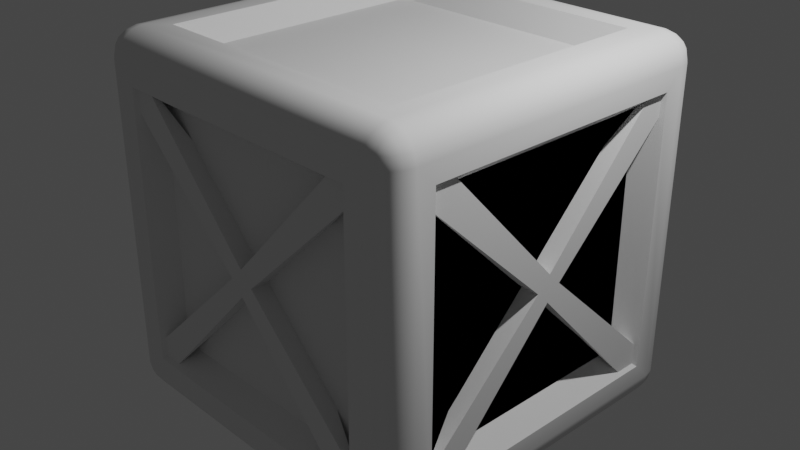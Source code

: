# Source: Ahsap_Sand_k.blend  (saved by Blender 3.5.10; exported with 4.5.12 LTS)
import bpy
from mathutils import Matrix  # noqa: F401  (used for matrix-valued properties, if any)

bpy.ops.wm.read_factory_settings(use_empty=True)
scene = bpy.context.scene
scene.name = 'Scene'

# ---- collections
col_collection = bpy.data.collections.new('Collection'); scene.collection.children.link(col_collection)

# ---- node groups
ng_auto_smooth = bpy.data.node_groups.new('Auto Smooth', 'GeometryNodeTree')
_s = ng_auto_smooth.interface.new_socket(name='Geometry', in_out='OUTPUT', socket_type='NodeSocketGeometry')
_s = ng_auto_smooth.interface.new_socket(name='Geometry', in_out='INPUT', socket_type='NodeSocketGeometry')
_s = ng_auto_smooth.interface.new_socket(name='Angle', in_out='INPUT', socket_type='NodeSocketFloat')
_s.subtype = 'ANGLE'
_s.min_value = 0.0
_s.max_value = 3.142
ng_auto_smooth.is_modifier = True
_N = ng_auto_smooth.nodes; _L = ng_auto_smooth.links
n0 = _N.new('NodeGroupOutput'); n0.name = 'Group Output'; n0.location = (480, -100)
n1 = _N.new('NodeGroupInput'); n1.name = 'Group Input'; n1.location = (-420, -300)
n2 = _N.new('NodeGroupInput'); n2.name = 'Group Input.001'; n2.location = (-60, -100)
n3 = _N.new('GeometryNodeSetShadeSmooth'); n3.name = 'Set Shade Smooth'; n3.location = (120, -100)
n3.domain = 'EDGE'
n4 = _N.new('GeometryNodeSetShadeSmooth'); n4.name = 'Set Shade Smooth.001'; n4.location = (300, -100)
n5 = _N.new('GeometryNodeInputMeshEdgeAngle'); n5.name = 'Edge Angle'; n5.location = (-420, -220)
n6 = _N.new('GeometryNodeInputEdgeSmooth'); n6.name = 'Is Edge Smooth'; n6.location = (-60, -160)
n7 = _N.new('GeometryNodeInputShadeSmooth'); n7.name = 'Is Face Smooth'; n7.location = (-240, -340)
n8 = _N.new('FunctionNodeBooleanMath'); n8.name = 'Boolean Math'; n8.location = (-60, -220)
n9 = _N.new('FunctionNodeCompare'); n9.name = 'Compare'; n9.location = (-240, -180)
n9.operation = 'LESS_EQUAL'
_L.new(n5.outputs[0], n9.inputs[0])
_L.new(n4.outputs[0], n0.inputs[0])
_L.new(n1.outputs[1], n9.inputs[1])
_L.new(n9.outputs[0], n8.inputs[0])
_L.new(n7.outputs[0], n8.inputs[1])
_L.new(n2.outputs[0], n3.inputs[0])
_L.new(n6.outputs[0], n3.inputs[1])
_L.new(n3.outputs[0], n4.inputs[0])
_L.new(n8.outputs[0], n3.inputs[2])
n0.is_active_output = True

# ---- world
world_world = bpy.data.worlds.new('World'); scene.world = world_world
world_world.use_nodes = True; world_world.node_tree.nodes.clear()
_N = world_world.node_tree.nodes; _L = world_world.node_tree.links
n0 = _N.new('ShaderNodeOutputWorld'); n0.name = 'World Output'; n0.location = (300, 300)
n1 = _N.new('ShaderNodeBackground'); n1.name = 'Background'; n1.location = (10, 300)
n1.inputs[0].default_value = (0.05088, 0.05088, 0.05088, 1.0)
_L.new(n1.outputs[0], n0.inputs[0])
n0.is_active_output = True
world_world.color = (0.05088, 0.05088, 0.05088)
world_world.use_sun_shadow = False
world_world.sun_shadow_jitter_overblur = 0.0

# ---- cameras
cam_camera = bpy.data.cameras.new('Camera')
cam_camera.clip_end = 100.0
cam_camera.ortho_scale = 7.314

# ---- lights
light_light = bpy.data.lights.new('Light', 'POINT')
light_light.transmission_factor = 0.0
light_light.energy = 1000.0
light_light.shadow_soft_size = 0.1
light_light.shadow_maximum_resolution = 0.006
light_light.use_absolute_resolution = True

# ---- meshes
me_cube_001 = bpy.data.meshes.new('Cube.001')
me_cube_001.from_pydata([(-0.8686, -0.8517, -1.0), (-0.8686, -1.0, -0.8517), (-1.017, -0.8517, -0.8517), (-0.8686, -0.9084, -0.9887), (-0.8686, -0.9566, -0.9566), (-0.9254, -0.8517, -0.9887), (-0.9268, -0.9098, -0.9751), (-0.9239, -0.949, -0.949), (-0.9543, -0.9373, -0.9373), (-0.9254, -0.9887, -0.8517), (-0.9735, -0.9566, -0.8517), (-0.8686, -0.9887, -0.9084), (-0.9268, -0.9751, -0.9098), (-0.966, -0.949, -0.9069), (-1.006, -0.8517, -0.9084), (-0.9735, -0.8517, -0.9566), (-1.006, -0.9084, -0.8517), (-0.992, -0.9098, -0.9098), (-0.966, -0.9069, -0.949), (-0.8686, -1.0, 0.8517), (-0.8686, -0.8517, 1.0), (-1.017, -0.8517, 0.8517), (-0.8686, -0.9887, 0.9084), (-0.8686, -0.9566, 0.9566), (-0.9254, -0.9887, 0.8517), (-0.9268, -0.9751, 0.9098), (-0.9239, -0.949, 0.949), (-0.9543, -0.9373, 0.9373), (-0.9254, -0.8517, 0.9887), (-0.9735, -0.8517, 0.9566), (-0.8686, -0.9084, 0.9887), (-0.9268, -0.9098, 0.9751), (-0.966, -0.9069, 0.949), (-1.006, -0.9084, 0.8517), (-0.9735, -0.9566, 0.8517), (-1.006, -0.8517, 0.9084), (-0.992, -0.9098, 0.9098), (-0.966, -0.949, 0.9069), (-0.8686, 0.8517, -1.0), (-1.017, 0.8517, -0.8517), (-0.8686, 1.0, -0.8517), (-0.9254, 0.8517, -0.9887), (-0.9735, 0.8517, -0.9566), (-0.8686, 0.9084, -0.9887), (-0.9268, 0.9098, -0.9751), (-0.966, 0.9069, -0.949), (-0.9543, 0.9373, -0.9373), (-1.006, 0.9084, -0.8517), (-0.9735, 0.9566, -0.8517), (-1.006, 0.8517, -0.9084), (-0.992, 0.9098, -0.9098), (-0.966, 0.949, -0.9069), (-0.8686, 0.9887, -0.9084), (-0.8686, 0.9566, -0.9566), (-0.9254, 0.9887, -0.8517), (-0.9268, 0.9751, -0.9098), (-0.9239, 0.949, -0.949), (-0.8686, 0.8517, 1.0), (-0.8686, 1.0, 0.8517), (-1.017, 0.8517, 0.8517), (-0.8686, 0.9084, 0.9887), (-0.8686, 0.9566, 0.9566), (-0.9254, 0.8517, 0.9887), (-0.9268, 0.9098, 0.9751), (-0.9239, 0.949, 0.949), (-0.9543, 0.9373, 0.9373), (-0.9254, 0.9887, 0.8517), (-0.9735, 0.9566, 0.8517), (-0.8686, 0.9887, 0.9084), (-0.9268, 0.9751, 0.9098), (-0.966, 0.949, 0.9069), (-1.006, 0.8517, 0.9084), (-0.9735, 0.8517, 0.9566), (-1.006, 0.9084, 0.8517), (-0.992, 0.9098, 0.9098), (-0.966, 0.9069, 0.949), (0.8347, -0.8517, -1.0), (0.983, -0.8517, -0.8517), (0.8347, -1.0, -0.8517), (0.8915, -0.8517, -0.9887), (0.9396, -0.8517, -0.9566), (0.8347, -0.9084, -0.9887), (0.8929, -0.9098, -0.9751), (0.932, -0.9069, -0.949), (0.9203, -0.9373, -0.9373), (0.9717, -0.9084, -0.8517), (0.9396, -0.9566, -0.8517), (0.9717, -0.8517, -0.9084), (0.9581, -0.9098, -0.9098), (0.932, -0.949, -0.9069), (0.8347, -0.9887, -0.9084), (0.8347, -0.9566, -0.9566), (0.8915, -0.9887, -0.8517), (0.8929, -0.9751, -0.9098), (0.8899, -0.949, -0.949), (0.8347, -0.8517, 1.0), (0.8347, -1.0, 0.8517), (0.983, -0.8517, 0.8517), (0.8347, -0.9084, 0.9887), (0.8347, -0.9566, 0.9566), (0.8915, -0.8517, 0.9887), (0.8929, -0.9098, 0.9751), (0.8899, -0.949, 0.949), (0.9203, -0.9373, 0.9373), (0.8915, -0.9887, 0.8517), (0.9396, -0.9566, 0.8517), (0.8347, -0.9887, 0.9084), (0.8929, -0.9751, 0.9098), (0.932, -0.949, 0.9069), (0.9717, -0.8517, 0.9084), (0.9396, -0.8517, 0.9566), (0.9717, -0.9084, 0.8517), (0.9581, -0.9098, 0.9098), (0.932, -0.9069, 0.949), (0.8347, 0.8517, -1.0), (0.8347, 1.0, -0.8517), (0.983, 0.8517, -0.8517), (0.8347, 0.9084, -0.9887), (0.8347, 0.9566, -0.9566), (0.8915, 0.8517, -0.9887), (0.8929, 0.9098, -0.9751), (0.8899, 0.949, -0.949), (0.9203, 0.9373, -0.9373), (0.8915, 0.9887, -0.8517), (0.9396, 0.9566, -0.8517), (0.8347, 0.9887, -0.9084), (0.8929, 0.9751, -0.9098), (0.932, 0.949, -0.9069), (0.9717, 0.8517, -0.9084), (0.9396, 0.8517, -0.9566), (0.9717, 0.9084, -0.8517), (0.9581, 0.9098, -0.9098), (0.932, 0.9069, -0.949), (0.8347, 0.8517, 1.0), (0.983, 0.8517, 0.8517), (0.8347, 1.0, 0.8517), (0.8915, 0.8517, 0.9887), (0.9396, 0.8517, 0.9566), (0.8347, 0.9084, 0.9887), (0.8929, 0.9098, 0.9751), (0.932, 0.9069, 0.949), (0.9203, 0.9373, 0.9373), (0.9717, 0.9084, 0.8517), (0.9396, 0.9566, 0.8517), (0.9717, 0.8517, 0.9084), (0.9581, 0.9098, 0.9098), (0.932, 0.949, 0.9069), (0.8347, 0.9887, 0.9084), (0.8347, 0.9566, 0.9566), (0.8915, 0.9887, 0.8517), (0.8929, 0.9751, 0.9098), (0.8899, 0.949, 0.949), (0.7339, -1.0, -0.7508), (0.7339, -1.0, 0.7508), (-0.7678, -1.0, 0.7508), (-0.7678, -1.0, -0.7508), (0.983, 0.7508, -0.7508), (0.983, 0.7508, 0.7508), (0.983, -0.7508, 0.7508), (0.983, -0.7508, -0.7508), (0.7339, 0.7508, 1.0), (-0.7678, 0.7508, 1.0), (-0.7678, -0.7508, 1.0), (0.7339, -0.7508, 1.0), (-1.017, -0.7508, -0.7508), (-1.017, -0.7508, 0.7508), (-1.017, 0.7508, 0.7508), (-1.017, 0.7508, -0.7508), (-0.7678, 1.0, -0.7508), (-0.7678, 1.0, 0.7508), (0.7339, 1.0, 0.7508), (0.7339, 1.0, -0.7508), (-0.7678, 0.7508, -1.0), (0.7339, 0.7508, -1.0), (0.7339, -0.7508, -1.0), (-0.7678, -0.7508, -1.0), (0.6454, -0.8822, 0.6624), (0.6454, -0.8822, -0.6624), (-0.6793, -0.8822, -0.6624), (-0.6793, -0.8822, 0.6624), (0.8652, 0.6624, 0.6624), (0.8652, 0.6624, -0.6624), (0.8652, -0.6624, -0.6624), (0.8652, -0.6624, 0.6624), (-0.6793, 0.6624, 0.8822), (0.6454, 0.6624, 0.8822), (0.6454, -0.6624, 0.8822), (-0.6793, -0.6624, 0.8822), (-0.8991, -0.6624, 0.6624), (-0.8991, -0.6624, -0.6624), (-0.8991, 0.6624, -0.6624), (-0.8991, 0.6624, 0.6624), (-0.6793, 0.8822, 0.6624), (-0.6793, 0.8822, -0.6624), (0.6454, 0.8822, -0.6624), (0.6454, 0.8822, 0.6624), (0.6454, 0.6624, -0.8822), (-0.6793, 0.6624, -0.8822), (-0.6793, -0.6624, -0.8822), (0.6454, -0.6624, -0.8822), (0.8652, 0.6624, 0.6624), (0.8652, 0.6624, -0.6624), (0.8652, -0.6624, -0.6624), (0.8652, -0.6624, 0.6624), (0.483, 0.5, 8.024e-09), (-0.517, 0.5, 8.024e-09), (0.483, -0.5, 8.024e-09), (-0.517, -0.5, 8.024e-09)], [], [(153, 154, 179, 176), (164, 165, 188, 189), (159, 156, 181, 182), (160, 161, 184, 185), (155, 152, 177, 178), (0, 3, 6, 5), (3, 4, 7, 6), (5, 6, 18, 15), (6, 7, 8, 18), (1, 9, 12, 11), (9, 10, 13, 12), (11, 12, 7, 4), (12, 13, 8, 7), (2, 14, 17, 16), (14, 15, 18, 17), (16, 17, 13, 10), (17, 18, 8, 13), (19, 22, 25, 24), (22, 23, 26, 25), (24, 25, 37, 34), (25, 26, 27, 37), (20, 28, 31, 30), (28, 29, 32, 31), (30, 31, 26, 23), (31, 32, 27, 26), (21, 33, 36, 35), (33, 34, 37, 36), (35, 36, 32, 29), (36, 37, 27, 32), (38, 41, 44, 43), (41, 42, 45, 44), (43, 44, 56, 53), (44, 45, 46, 56), (39, 47, 50, 49), (47, 48, 51, 50), (49, 50, 45, 42), (50, 51, 46, 45), (40, 52, 55, 54), (52, 53, 56, 55), (54, 55, 51, 48), (55, 56, 46, 51), (57, 60, 63, 62), (60, 61, 64, 63), (62, 63, 75, 72), (63, 64, 65, 75), (58, 66, 69, 68), (66, 67, 70, 69), (68, 69, 64, 61), (69, 70, 65, 64), (59, 71, 74, 73), (71, 72, 75, 74), (73, 74, 70, 67), (74, 75, 65, 70), (76, 79, 82, 81), (79, 80, 83, 82), (81, 82, 94, 91), (82, 83, 84, 94), (77, 85, 88, 87), (85, 86, 89, 88), (87, 88, 83, 80), (88, 89, 84, 83), (78, 90, 93, 92), (90, 91, 94, 93), (92, 93, 89, 86), (93, 94, 84, 89), (95, 98, 101, 100), (98, 99, 102, 101), (100, 101, 113, 110), (101, 102, 103, 113), (96, 104, 107, 106), (104, 105, 108, 107), (106, 107, 102, 99), (107, 108, 103, 102), (97, 109, 112, 111), (109, 110, 113, 112), (111, 112, 108, 105), (112, 113, 103, 108), (114, 117, 120, 119), (117, 118, 121, 120), (119, 120, 132, 129), (120, 121, 122, 132), (115, 123, 126, 125), (123, 124, 127, 126), (125, 126, 121, 118), (126, 127, 122, 121), (116, 128, 131, 130), (128, 129, 132, 131), (130, 131, 127, 124), (131, 132, 122, 127), (133, 136, 139, 138), (136, 137, 140, 139), (138, 139, 151, 148), (139, 140, 141, 151), (134, 142, 145, 144), (142, 143, 146, 145), (144, 145, 140, 137), (145, 146, 141, 140), (135, 147, 150, 149), (147, 148, 151, 150), (149, 150, 146, 143), (150, 151, 141, 146), (38, 0, 5, 41), (41, 5, 15, 42), (42, 15, 14, 49), (49, 14, 2, 39), (1, 19, 24, 9), (9, 24, 34, 10), (10, 34, 33, 16), (16, 33, 21, 2), (20, 57, 62, 28), (28, 62, 72, 29), (29, 72, 71, 35), (35, 71, 59, 21), (58, 40, 54, 66), (66, 54, 48, 67), (67, 48, 47, 73), (73, 47, 39, 59), (114, 38, 43, 117), (117, 43, 53, 118), (118, 53, 52, 125), (125, 52, 40, 115), (57, 133, 138, 60), (60, 138, 148, 61), (61, 148, 147, 68), (68, 147, 135, 58), (134, 116, 130, 142), (142, 130, 124, 143), (143, 124, 123, 149), (149, 123, 115, 135), (76, 114, 119, 79), (79, 119, 129, 80), (80, 129, 128, 87), (87, 128, 116, 77), (133, 95, 100, 136), (136, 100, 110, 137), (137, 110, 109, 144), (144, 109, 97, 134), (96, 78, 92, 104), (104, 92, 86, 105), (105, 86, 85, 111), (111, 85, 77, 97), (0, 76, 81, 3), (3, 81, 91, 4), (4, 91, 90, 11), (11, 90, 78, 1), (95, 20, 30, 98), (98, 30, 23, 99), (99, 23, 22, 106), (106, 22, 19, 96), (156, 157, 180, 181), (78, 96, 153, 152), (96, 19, 154, 153), (19, 1, 155, 154), (1, 78, 152, 155), (116, 134, 157, 156), (134, 97, 158, 157), (97, 77, 159, 158), (77, 116, 156, 159), (133, 57, 161, 160), (57, 20, 162, 161), (20, 95, 163, 162), (95, 133, 160, 163), (2, 21, 165, 164), (21, 59, 166, 165), (59, 39, 167, 166), (39, 2, 164, 167), (40, 58, 169, 168), (58, 135, 170, 169), (135, 115, 171, 170), (115, 40, 168, 171), (38, 114, 173, 172), (114, 76, 174, 173), (76, 0, 175, 174), (0, 38, 172, 175), (177, 176, 179, 178), (181, 180, 183, 182), (185, 184, 187, 186), (189, 188, 191, 190), (193, 192, 195, 194), (197, 196, 199, 198), (163, 160, 185, 186), (168, 169, 192, 193), (157, 158, 183, 180), (167, 164, 189, 190), (172, 173, 196, 197), (154, 155, 178, 179), (161, 162, 187, 184), (171, 168, 193, 194), (158, 159, 182, 183), (165, 166, 191, 188), (175, 172, 197, 198), (162, 163, 186, 187), (169, 170, 195, 192), (166, 167, 190, 191), (173, 174, 199, 196), (170, 171, 194, 195), (174, 175, 198, 199), (152, 153, 176, 177), (201, 200, 203, 202), (207, 206, 204, 205)])
me_cube_001.polygons.foreach_set('use_smooth', [1, 1, 1, 1, 1, 1, 1, 1, 1, 1, 1, 1, 1, 1, 1, 1, 1, 1, 1, 1, 1, 1, 1, 1, 1, 1, 1, 1, 1, 1, 1, 1, 1, 1, 1, 1, 1, 1, 1, 1, 1, 1, 1, 1, 1, 1, 1, 1, 1, 1, 1, 1, 1, 1, 1, 1, 1, 1, 1, 1, 1, 1, 1, 1, 1, 1, 1, 1, 1, 1, 1, 1, 1, 1, 1, 1, 1, 1, 1, 1, 1, 1, 1, 1, 1, 1, 1, 1, 1, 1, 1, 1, 1, 1, 1, 1, 1, 1, 1, 1, 1, 1, 1, 1, 1, 1, 1, 1, 1, 1, 1, 1, 1, 1, 1, 1, 1, 1, 1, 1, 1, 1, 1, 1, 1, 1, 1, 1, 1, 1, 1, 1, 1, 1, 1, 1, 1, 1, 1, 1, 1, 1, 1, 1, 1, 1, 1, 1, 1, 1, 1, 1, 1, 1, 1, 1, 1, 1, 1, 1, 1, 1, 1, 1, 1, 1, 1, 1, 1, 1, 1, 1, 1, 1, 1, 1, 1, 1, 1, 1, 1, 1, 1, 1, 1, 1, 1, 1, 1, 1, 1, 1, 1, 1, 1, 1, 1, 1, 1, 0])
_uv = me_cube_001.uv_layers.new(name='UVMap')
_uv.uv.foreach_set('vector', [0.5939, 0.7811, 0.5939, 0.9689, 0.5939, 0.9689, 0.5939, 0.7811, 0.4061, 0.03115, 0.5939, 0.03115, 0.5939, 0.03115, 0.4061, 0.03115, 0.4061, 0.7189, 0.4061, 0.5311, 0.4061, 0.5311, 0.4061, 0.7189, 0.6561, 0.5311, 0.8439, 0.5311, 0.8439, 0.5311, 0.6561, 0.5311, 0.4061, 0.9689, 0.4061, 0.7811, 0.4061, 0.7811, 0.4061, 0.9689, 0.1435, 0.7315, 0.1435, 0.7386, 0.1363, 0.7387, 0.1364, 0.7315, 0.1435, 0.7386, 0.1435, 0.75, 0.1366, 0.75, 0.1363, 0.7387, 0.1364, 0.7315, 0.1363, 0.7387, 0.125, 0.7384, 0.125, 0.7315, 0.1363, 0.7387, 0.1366, 0.75, 0.1328, 0.75, 0.125, 0.7384, 0.3935, 0.9815, 0.3935, 0.9886, 0.3863, 0.9887, 0.3864, 0.9815, 0.3935, 0.9886, 0.3935, 1.0, 0.3866, 1.0, 0.3863, 0.9887, 0.3864, 0.9815, 0.3863, 0.9887, 0.375, 0.9884, 0.375, 0.9815, 0.3863, 0.9887, 0.3866, 1.0, 0.3828, 1.0, 0.375, 0.9884, 0.3935, 0.01854, 0.3864, 0.01854, 0.3863, 0.01127, 0.3935, 0.01145, 0.3864, 0.01854, 0.375, 0.01854, 0.375, 0.01164, 0.3863, 0.01127, 0.3935, 0.01145, 0.3863, 0.01127, 0.3866, 0.0, 0.3935, 0.0, 0.3863, 0.01127, 0.375, 0.01164, 0.375, 0.007837, 0.3866, 0.0, 0.6065, 0.9815, 0.6136, 0.9815, 0.6137, 0.9887, 0.6065, 0.9886, 0.6136, 0.9815, 0.625, 0.9815, 0.625, 0.9884, 0.6137, 0.9887, 0.6065, 0.9886, 0.6137, 0.9887, 0.6134, 1.0, 0.6065, 1.0, 0.6137, 0.9887, 0.625, 0.9884, 0.625, 0.9922, 0.6134, 1.0, 0.8565, 0.7315, 0.8636, 0.7315, 0.8637, 0.7387, 0.8565, 0.7386, 0.8636, 0.7315, 0.875, 0.7315, 0.875, 0.7384, 0.8637, 0.7387, 0.8565, 0.7386, 0.8637, 0.7387, 0.8634, 0.75, 0.8565, 0.75, 0.8637, 0.7387, 0.875, 0.7384, 0.875, 0.7422, 0.8634, 0.75, 0.6065, 0.01854, 0.6065, 0.01145, 0.6137, 0.01127, 0.6136, 0.01854, 0.6065, 0.01145, 0.6065, 0.0, 0.6134, 0.0, 0.6137, 0.01127, 0.6136, 0.01854, 0.6137, 0.01127, 0.625, 0.01164, 0.625, 0.01854, 0.6137, 0.01127, 0.6134, 0.0, 0.6172, 0.0, 0.625, 0.01164, 0.1435, 0.5185, 0.1364, 0.5185, 0.1363, 0.5113, 0.1435, 0.5114, 0.1364, 0.5185, 0.125, 0.5185, 0.125, 0.5116, 0.1363, 0.5113, 0.1435, 0.5114, 0.1363, 0.5113, 0.1366, 0.5, 0.1435, 0.5, 0.1363, 0.5113, 0.125, 0.5116, 0.125, 0.5078, 0.1366, 0.5, 0.3935, 0.2315, 0.3935, 0.2386, 0.3863, 0.2387, 0.3864, 0.2315, 0.3935, 0.2386, 0.3935, 0.25, 0.3866, 0.25, 0.3863, 0.2387, 0.3864, 0.2315, 0.3863, 0.2387, 0.375, 0.2384, 0.375, 0.2315, 0.3863, 0.2387, 0.3866, 0.25, 0.3828, 0.25, 0.375, 0.2384, 0.3935, 0.2685, 0.3864, 0.2685, 0.3863, 0.2613, 0.3935, 0.2614, 0.3864, 0.2685, 0.375, 0.2685, 0.375, 0.2616, 0.3863, 0.2613, 0.3935, 0.2614, 0.3863, 0.2613, 0.3866, 0.25, 0.3935, 0.25, 0.3863, 0.2613, 0.375, 0.2616, 0.375, 0.2578, 0.3866, 0.25, 0.8565, 0.5185, 0.8565, 0.5114, 0.8637, 0.5113, 0.8636, 0.5185, 0.8565, 0.5114, 0.8565, 0.5, 0.8634, 0.5, 0.8637, 0.5113, 0.8636, 0.5185, 0.8637, 0.5113, 0.875, 0.5116, 0.875, 0.5185, 0.8637, 0.5113, 0.8634, 0.5, 0.8672, 0.5, 0.875, 0.5116, 0.6065, 0.2685, 0.6065, 0.2614, 0.6137, 0.2613, 0.6136, 0.2685, 0.6065, 0.2614, 0.6065, 0.25, 0.6134, 0.25, 0.6137, 0.2613, 0.6136, 0.2685, 0.6137, 0.2613, 0.625, 0.2616, 0.625, 0.2685, 0.6137, 0.2613, 0.6134, 0.25, 0.6172, 0.25, 0.625, 0.2616, 0.6065, 0.2315, 0.6136, 0.2315, 0.6137, 0.2387, 0.6065, 0.2386, 0.6136, 0.2315, 0.625, 0.2315, 0.625, 0.2384, 0.6137, 0.2387, 0.6065, 0.2386, 0.6137, 0.2387, 0.6134, 0.25, 0.6065, 0.25, 0.6137, 0.2387, 0.625, 0.2384, 0.625, 0.2422, 0.6134, 0.25, 0.3565, 0.7315, 0.3636, 0.7315, 0.3637, 0.7387, 0.3565, 0.7386, 0.3636, 0.7315, 0.375, 0.7315, 0.375, 0.7384, 0.3637, 0.7387, 0.3565, 0.7386, 0.3637, 0.7387, 0.3634, 0.75, 0.3565, 0.75, 0.3637, 0.7387, 0.375, 0.7384, 0.3776, 0.75, 0.3634, 0.75, 0.3935, 0.7315, 0.3935, 0.7386, 0.3863, 0.7387, 0.3864, 0.7315, 0.3935, 0.7386, 0.3935, 0.75, 0.3866, 0.75, 0.3863, 0.7387, 0.3864, 0.7315, 0.3863, 0.7387, 0.375, 0.7384, 0.375, 0.7315, 0.3863, 0.7387, 0.3866, 0.75, 0.3776, 0.75, 0.375, 0.7384, 0.3935, 0.7685, 0.3864, 0.7685, 0.3863, 0.7613, 0.3935, 0.7614, 0.3864, 0.7685, 0.375, 0.7685, 0.375, 0.7616, 0.3863, 0.7613, 0.3935, 0.7614, 0.3863, 0.7613, 0.3866, 0.75, 0.3935, 0.75, 0.3863, 0.7613, 0.375, 0.7616, 0.3776, 0.75, 0.3866, 0.75, 0.6435, 0.7315, 0.6435, 0.7386, 0.6363, 0.7387, 0.6364, 0.7315, 0.6435, 0.7386, 0.6435, 0.75, 0.6366, 0.75, 0.6363, 0.7387, 0.6364, 0.7315, 0.6363, 0.7387, 0.625, 0.7384, 0.625, 0.7315, 0.6363, 0.7387, 0.6366, 0.75, 0.625, 0.7474, 0.625, 0.7384, 0.6065, 0.7685, 0.6065, 0.7614, 0.6137, 0.7613, 0.6136, 0.7685, 0.6065, 0.7614, 0.6065, 0.75, 0.6134, 0.75, 0.6137, 0.7613, 0.6136, 0.7685, 0.6137, 0.7613, 0.625, 0.7616, 0.625, 0.7685, 0.6137, 0.7613, 0.6134, 0.75, 0.625, 0.7474, 0.625, 0.7616, 0.6065, 0.7315, 0.6136, 0.7315, 0.6137, 0.7387, 0.6065, 0.7386, 0.6136, 0.7315, 0.625, 0.7315, 0.625, 0.7384, 0.6137, 0.7387, 0.6065, 0.7386, 0.6137, 0.7387, 0.6134, 0.75, 0.6065, 0.75, 0.6137, 0.7387, 0.625, 0.7384, 0.625, 0.7474, 0.6134, 0.75, 0.3565, 0.5185, 0.3565, 0.5114, 0.3637, 0.5113, 0.3636, 0.5185, 0.3565, 0.5114, 0.3565, 0.5, 0.3634, 0.5, 0.3637, 0.5113, 0.3636, 0.5185, 0.3637, 0.5113, 0.375, 0.5116, 0.375, 0.5185, 0.3637, 0.5113, 0.3634, 0.5, 0.375, 0.5026, 0.375, 0.5116, 0.3935, 0.4815, 0.3935, 0.4886, 0.3863, 0.4887, 0.3864, 0.4815, 0.3935, 0.4886, 0.3935, 0.5, 0.3866, 0.5, 0.3863, 0.4887, 0.3864, 0.4815, 0.3863, 0.4887, 0.375, 0.4884, 0.375, 0.4815, 0.3863, 0.4887, 0.3866, 0.5, 0.375, 0.5026, 0.375, 0.4884, 0.3935, 0.5185, 0.3864, 0.5185, 0.3863, 0.5113, 0.3935, 0.5114, 0.3864, 0.5185, 0.375, 0.5185, 0.375, 0.5116, 0.3863, 0.5113, 0.3935, 0.5114, 0.3863, 0.5113, 0.3866, 0.5, 0.3935, 0.5, 0.3863, 0.5113, 0.375, 0.5116, 0.375, 0.5026, 0.3866, 0.5, 0.6435, 0.5185, 0.6364, 0.5185, 0.6363, 0.5113, 0.6435, 0.5114, 0.6364, 0.5185, 0.625, 0.5185, 0.625, 0.5116, 0.6363, 0.5113, 0.6435, 0.5114, 0.6363, 0.5113, 0.6366, 0.5, 0.6435, 0.5, 0.6363, 0.5113, 0.625, 0.5116, 0.6224, 0.5, 0.6366, 0.5, 0.6065, 0.5185, 0.6065, 0.5114, 0.6137, 0.5113, 0.6136, 0.5185, 0.6065, 0.5114, 0.6065, 0.5, 0.6134, 0.5, 0.6137, 0.5113, 0.6136, 0.5185, 0.6137, 0.5113, 0.625, 0.5116, 0.625, 0.5185, 0.6137, 0.5113, 0.6134, 0.5, 0.6224, 0.5, 0.625, 0.5116, 0.6065, 0.4815, 0.6136, 0.4815, 0.6137, 0.4887, 0.6065, 0.4886, 0.6136, 0.4815, 0.625, 0.4815, 0.625, 0.4884, 0.6137, 0.4887, 0.6065, 0.4886, 0.6137, 0.4887, 0.6134, 0.5, 0.6065, 0.5, 0.6137, 0.4887, 0.625, 0.4884, 0.6224, 0.5, 0.6134, 0.5, 0.1435, 0.5185, 0.1435, 0.7315, 0.1364, 0.7315, 0.1364, 0.5185, 0.1364, 0.5185, 0.1364, 0.7315, 0.125, 0.7315, 0.125, 0.5185, 0.375, 0.2315, 0.375, 0.01854, 0.3864, 0.01854, 0.3864, 0.2315, 0.3864, 0.2315, 0.3864, 0.01854, 0.3935, 0.01854, 0.3935, 0.2315, 0.3935, 0.9815, 0.6065, 0.9815, 0.6065, 0.9886, 0.3935, 0.9886, 0.3935, 0.9886, 0.6065, 0.9886, 0.6065, 1.0, 0.3935, 1.0, 0.3935, 0.0, 0.6065, 0.0, 0.6065, 0.01145, 0.3935, 0.01145, 0.3935, 0.01145, 0.6065, 0.01145, 0.6065, 0.01854, 0.3935, 0.01854, 0.8565, 0.7315, 0.8565, 0.5185, 0.8636, 0.5185, 0.8636, 0.7315, 0.8636, 0.7315, 0.8636, 0.5185, 0.875, 0.5185, 0.875, 0.7315, 0.625, 0.01854, 0.625, 0.2315, 0.6136, 0.2315, 0.6136, 0.01854, 0.6136, 0.01854, 0.6136, 0.2315, 0.6065, 0.2315, 0.6065, 0.01854, 0.6065, 0.2685, 0.3935, 0.2685, 0.3935, 0.2614, 0.6065, 0.2614, 0.6065, 0.2614, 0.3935, 0.2614, 0.3935, 0.25, 0.6065, 0.25, 0.6065, 0.25, 0.3935, 0.25, 0.3935, 0.2386, 0.6065, 0.2386, 0.6065, 0.2386, 0.3935, 0.2386, 0.3935, 0.2315, 0.6065, 0.2315, 0.3565, 0.5185, 0.1435, 0.5185, 0.1435, 0.5114, 0.3565, 0.5114, 0.3565, 0.5114, 0.1435, 0.5114, 0.1435, 0.5, 0.3565, 0.5, 0.375, 0.4815, 0.375, 0.2685, 0.3864, 0.2685, 0.3864, 0.4815, 0.3864, 0.4815, 0.3864, 0.2685, 0.3935, 0.2685, 0.3935, 0.4815, 0.8565, 0.5185, 0.6435, 0.5185, 0.6435, 0.5114, 0.8565, 0.5114, 0.8565, 0.5114, 0.6435, 0.5114, 0.6435, 0.5, 0.8565, 0.5, 0.625, 0.2685, 0.625, 0.4815, 0.6136, 0.4815, 0.6136, 0.2685, 0.6136, 0.2685, 0.6136, 0.4815, 0.6065, 0.4815, 0.6065, 0.2685, 0.6065, 0.5185, 0.3935, 0.5185, 0.3935, 0.5114, 0.6065, 0.5114, 0.6065, 0.5114, 0.3935, 0.5114, 0.3935, 0.5, 0.6065, 0.5, 0.6065, 0.5, 0.3935, 0.5, 0.3935, 0.4886, 0.6065, 0.4886, 0.6065, 0.4886, 0.3935, 0.4886, 0.3935, 0.4815, 0.6065, 0.4815, 0.3565, 0.7315, 0.3565, 0.5185, 0.3636, 0.5185, 0.3636, 0.7315, 0.3636, 0.7315, 0.3636, 0.5185, 0.375, 0.5185, 0.375, 0.7315, 0.375, 0.7315, 0.375, 0.5185, 0.3864, 0.5185, 0.3864, 0.7315, 0.3864, 0.7315, 0.3864, 0.5185, 0.3935, 0.5185, 0.3935, 0.7315, 0.6435, 0.5185, 0.6435, 0.7315, 0.6364, 0.7315, 0.6364, 0.5185, 0.6364, 0.5185, 0.6364, 0.7315, 0.625, 0.7315, 0.625, 0.5185, 0.625, 0.5185, 0.625, 0.7315, 0.6136, 0.7315, 0.6136, 0.5185, 0.6136, 0.5185, 0.6136, 0.7315, 0.6065, 0.7315, 0.6065, 0.5185, 0.6065, 0.7685, 0.3935, 0.7685, 0.3935, 0.7614, 0.6065, 0.7614, 0.6065, 0.7614, 0.3935, 0.7614, 0.3935, 0.75, 0.6065, 0.75, 0.6065, 0.75, 0.3935, 0.75, 0.3935, 0.7386, 0.6065, 0.7386, 0.6065, 0.7386, 0.3935, 0.7386, 0.3935, 0.7315, 0.6065, 0.7315, 0.1435, 0.7315, 0.3565, 0.7315, 0.3565, 0.7386, 0.1435, 0.7386, 0.1435, 0.7386, 0.3565, 0.7386, 0.3565, 0.75, 0.1435, 0.75, 0.375, 0.9815, 0.375, 0.7685, 0.3864, 0.7685, 0.3864, 0.9815, 0.3864, 0.9815, 0.3864, 0.7685, 0.3935, 0.7685, 0.3935, 0.9815, 0.6435, 0.7315, 0.8565, 0.7315, 0.8565, 0.7386, 0.6435, 0.7386, 0.6435, 0.7386, 0.8565, 0.7386, 0.8565, 0.75, 0.6435, 0.75, 0.625, 0.7685, 0.625, 0.9815, 0.6136, 0.9815, 0.6136, 0.7685, 0.6136, 0.7685, 0.6136, 0.9815, 0.6065, 0.9815, 0.6065, 0.7685, 0.4061, 0.5311, 0.5939, 0.5311, 0.5939, 0.5311, 0.4061, 0.5311, 0.3935, 0.7685, 0.6065, 0.7685, 0.5939, 0.7811, 0.4061, 0.7811, 0.6065, 0.7685, 0.6065, 0.9815, 0.5939, 0.9689, 0.5939, 0.7811, 0.6065, 0.9815, 0.3935, 0.9815, 0.4061, 0.9689, 0.5939, 0.9689, 0.3935, 0.9815, 0.3935, 0.7685, 0.4061, 0.7811, 0.4061, 0.9689, 0.3935, 0.5185, 0.6065, 0.5185, 0.5939, 0.5311, 0.4061, 0.5311, 0.6065, 0.5185, 0.6065, 0.7315, 0.5939, 0.7189, 0.5939, 0.5311, 0.6065, 0.7315, 0.3935, 0.7315, 0.4061, 0.7189, 0.5939, 0.7189, 0.3935, 0.7315, 0.3935, 0.5185, 0.4061, 0.5311, 0.4061, 0.7189, 0.6435, 0.5185, 0.8565, 0.5185, 0.8439, 0.5311, 0.6561, 0.5311, 0.8565, 0.5185, 0.8565, 0.7315, 0.8439, 0.7189, 0.8439, 0.5311, 0.8565, 0.7315, 0.6435, 0.7315, 0.6561, 0.7189, 0.8439, 0.7189, 0.6435, 0.7315, 0.6435, 0.5185, 0.6561, 0.5311, 0.6561, 0.7189, 0.3935, 0.01854, 0.6065, 0.01854, 0.5939, 0.03115, 0.4061, 0.03115, 0.6065, 0.01854, 0.6065, 0.2315, 0.5939, 0.2189, 0.5939, 0.03115, 0.6065, 0.2315, 0.3935, 0.2315, 0.4061, 0.2189, 0.5939, 0.2189, 0.3935, 0.2315, 0.3935, 0.01854, 0.4061, 0.03115, 0.4061, 0.2189, 0.3935, 0.2685, 0.6065, 0.2685, 0.5939, 0.2811, 0.4061, 0.2811, 0.6065, 0.2685, 0.6065, 0.4815, 0.5939, 0.4689, 0.5939, 0.2811, 0.6065, 0.4815, 0.3935, 0.4815, 0.4061, 0.4689, 0.5939, 0.4689, 0.3935, 0.4815, 0.3935, 0.2685, 0.4061, 0.2811, 0.4061, 0.4689, 0.1435, 0.5185, 0.3565, 0.5185, 0.3439, 0.5311, 0.1561, 0.5311, 0.3565, 0.5185, 0.3565, 0.7315, 0.3439, 0.7189, 0.3439, 0.5311, 0.3565, 0.7315, 0.1435, 0.7315, 0.1561, 0.7189, 0.3439, 0.7189, 0.1435, 0.7315, 0.1435, 0.5185, 0.1561, 0.5311, 0.1561, 0.7189, 0.4061, 0.7811, 0.5939, 0.7811, 0.5939, 0.9689, 0.4061, 0.9689, 0.4061, 0.5311, 0.5939, 0.5311, 0.5939, 0.7189, 0.4061, 0.7189, 0.6561, 0.5311, 0.8439, 0.5311, 0.8439, 0.7189, 0.6561, 0.7189, 0.4061, 0.03115, 0.5939, 0.03115, 0.5939, 0.2189, 0.4061, 0.2189, 0.4061, 0.2811, 0.5939, 0.2811, 0.5939, 0.4689, 0.4061, 0.4689, 0.1561, 0.5311, 0.3439, 0.5311, 0.3439, 0.7189, 0.1561, 0.7189, 0.6561, 0.7189, 0.6561, 0.5311, 0.6561, 0.5311, 0.6561, 0.7189, 0.4061, 0.2811, 0.5939, 0.2811, 0.5939, 0.2811, 0.4061, 0.2811, 0.5939, 0.5311, 0.5939, 0.7189, 0.5939, 0.7189, 0.5939, 0.5311, 0.4061, 0.2189, 0.4061, 0.03115, 0.4061, 0.03115, 0.4061, 0.2189, 0.1561, 0.5311, 0.3439, 0.5311, 0.3439, 0.5311, 0.1561, 0.5311, 0.5939, 0.9689, 0.4061, 0.9689, 0.4061, 0.9689, 0.5939, 0.9689, 0.8439, 0.5311, 0.8439, 0.7189, 0.8439, 0.7189, 0.8439, 0.5311, 0.4061, 0.4689, 0.4061, 0.2811, 0.4061, 0.2811, 0.4061, 0.4689, 0.5939, 0.7189, 0.4061, 0.7189, 0.4061, 0.7189, 0.5939, 0.7189, 0.5939, 0.03115, 0.5939, 0.2189, 0.5939, 0.2189, 0.5939, 0.03115, 0.1561, 0.7189, 0.1561, 0.5311, 0.1561, 0.5311, 0.1561, 0.7189, 0.8439, 0.7189, 0.6561, 0.7189, 0.6561, 0.7189, 0.8439, 0.7189, 0.5939, 0.2811, 0.5939, 0.4689, 0.5939, 0.4689, 0.5939, 0.2811, 0.5939, 0.2189, 0.4061, 0.2189, 0.4061, 0.2189, 0.5939, 0.2189, 0.3439, 0.5311, 0.3439, 0.7189, 0.3439, 0.7189, 0.3439, 0.5311, 0.5939, 0.4689, 0.4061, 0.4689, 0.4061, 0.4689, 0.5939, 0.4689, 0.3439, 0.7189, 0.1561, 0.7189, 0.1561, 0.7189, 0.3439, 0.7189, 0.4061, 0.7811, 0.5939, 0.7811, 0.5939, 0.7811, 0.4061, 0.7811, 0.4061, 0.5311, 0.5939, 0.5311, 0.5939, 0.7189, 0.4061, 0.7189, 0.0, 0.0, 1.0, 0.0, 1.0, 1.0, 0.0, 1.0])
me_cube_001.update()
me_cube_007 = bpy.data.meshes.new('Cube.007')
me_cube_007.from_pydata([(0.0529, -0.08776, 1.109), (0.0529, -0.08776, -1.109), (0.0529, 0.08776, -1.109), (0.0529, 0.08776, 1.109), (0.0529, -0.05241, 0.04956), (0.0529, 0.05241, 0.04956), (0.0529, -0.05241, -0.04961), (0.0529, 0.05241, -0.04961), (0.0529, -1.075, 0.08032), (0.0529, 1.075, 0.08032), (0.0529, -1.075, -0.08038), (0.0529, 1.075, -0.08038), (-0.0529, -0.05241, 0.6624), (-0.0529, -0.05241, -0.6623), (-0.0529, 0.05241, -0.6623), (-0.0529, 0.05241, 0.6624), (-0.0529, -0.05241, 0.04956), (-0.0529, 0.05241, 0.04956), (-0.0529, -0.05241, -0.04961), (-0.0529, 0.05241, -0.04961), (-0.0529, -0.6634, 0.04956), (-0.0529, 0.6634, 0.04956), (-0.0529, -0.6634, -0.04961), (-0.0529, 0.6634, -0.04961)], [], [(4, 0, 3, 5), (6, 4, 5, 7), (1, 6, 7, 2), (4, 6, 10, 8), (7, 5, 9, 11), (9, 5, 17, 21), (4, 8, 20, 16), (3, 0, 12, 15), (10, 6, 18, 22), (5, 3, 15, 17), (11, 9, 21, 23), (6, 1, 13, 18), (7, 11, 23, 19), (0, 4, 16, 12), (8, 10, 22, 20), (1, 2, 14, 13), (2, 7, 19, 14)])
me_cube_007.polygons.foreach_set('use_smooth', [True] * 17)
_uv = me_cube_007.uv_layers.new(name='UVMap')
_uv.uv.foreach_set('vector', [0.507, 0.5311, 0.5939, 0.5311, 0.5939, 0.7189, 0.507, 0.7189, 0.493, 0.5311, 0.507, 0.5311, 0.507, 0.7189, 0.493, 0.7189, 0.4061, 0.5311, 0.493, 0.5311, 0.493, 0.7189, 0.4061, 0.7189, 0.507, 0.5311, 0.493, 0.5311, 0.493, 0.5311, 0.507, 0.5311, 0.493, 0.7189, 0.507, 0.7189, 0.507, 0.7189, 0.493, 0.7189, 0.507, 0.7189, 0.507, 0.7189, 0.507, 0.7189, 0.507, 0.7189, 0.507, 0.5311, 0.507, 0.5311, 0.507, 0.5311, 0.507, 0.5311, 0.5939, 0.7189, 0.5939, 0.5311, 0.5939, 0.5311, 0.5939, 0.7189, 0.493, 0.5311, 0.493, 0.5311, 0.493, 0.5311, 0.493, 0.5311, 0.507, 0.7189, 0.5939, 0.7189, 0.5939, 0.7189, 0.507, 0.7189, 0.493, 0.7189, 0.507, 0.7189, 0.507, 0.7189, 0.493, 0.7189, 0.493, 0.5311, 0.4061, 0.5311, 0.4061, 0.5311, 0.493, 0.5311, 0.493, 0.7189, 0.493, 0.7189, 0.493, 0.7189, 0.493, 0.7189, 0.5939, 0.5311, 0.507, 0.5311, 0.507, 0.5311, 0.5939, 0.5311, 0.507, 0.5311, 0.493, 0.5311, 0.493, 0.5311, 0.507, 0.5311, 0.4061, 0.5311, 0.4061, 0.7189, 0.4061, 0.7189, 0.4061, 0.5311, 0.4061, 0.7189, 0.493, 0.7189, 0.493, 0.7189, 0.4061, 0.7189])
me_cube_007.update()
me_cube_008 = bpy.data.meshes.new('Cube.008')
me_cube_008.from_pydata([(0.0529, -0.08545, 1.08), (0.0529, -0.08545, -1.08), (0.0529, 0.08545, -1.08), (0.0529, 0.08545, 1.08), (0.0529, -0.05241, 0.04956), (0.0529, 0.05241, 0.04956), (0.0529, -0.05241, -0.04961), (0.0529, 0.05241, -0.04961), (0.0529, -1.082, 0.0808), (0.0529, 1.082, 0.0808), (0.0529, -1.082, -0.0809), (0.0529, 1.082, -0.0809), (-0.0529, -0.05241, 0.6624), (-0.0529, -0.05241, -0.6623), (-0.0529, 0.05241, -0.6623), (-0.0529, 0.05241, 0.6624), (-0.0529, -0.05241, 0.04956), (-0.0529, 0.05241, 0.04956), (-0.0529, -0.05241, -0.04961), (-0.0529, 0.05241, -0.04961), (-0.0529, -0.6634, 0.04956), (-0.0529, 0.6634, 0.04956), (-0.0529, -0.6634, -0.04961), (-0.0529, 0.6634, -0.04961)], [], [(4, 0, 3, 5), (6, 4, 5, 7), (1, 6, 7, 2), (4, 6, 10, 8), (7, 5, 9, 11), (9, 5, 17, 21), (4, 8, 20, 16), (3, 0, 12, 15), (10, 6, 18, 22), (5, 3, 15, 17), (11, 9, 21, 23), (6, 1, 13, 18), (7, 11, 23, 19), (0, 4, 16, 12), (8, 10, 22, 20), (1, 2, 14, 13), (2, 7, 19, 14)])
me_cube_008.polygons.foreach_set('use_smooth', [True] * 17)
_uv = me_cube_008.uv_layers.new(name='UVMap')
_uv.uv.foreach_set('vector', [0.507, 0.5311, 0.5939, 0.5311, 0.5939, 0.7189, 0.507, 0.7189, 0.493, 0.5311, 0.507, 0.5311, 0.507, 0.7189, 0.493, 0.7189, 0.4061, 0.5311, 0.493, 0.5311, 0.493, 0.7189, 0.4061, 0.7189, 0.507, 0.5311, 0.493, 0.5311, 0.493, 0.5311, 0.507, 0.5311, 0.493, 0.7189, 0.507, 0.7189, 0.507, 0.7189, 0.493, 0.7189, 0.507, 0.7189, 0.507, 0.7189, 0.507, 0.7189, 0.507, 0.7189, 0.507, 0.5311, 0.507, 0.5311, 0.507, 0.5311, 0.507, 0.5311, 0.5939, 0.7189, 0.5939, 0.5311, 0.5939, 0.5311, 0.5939, 0.7189, 0.493, 0.5311, 0.493, 0.5311, 0.493, 0.5311, 0.493, 0.5311, 0.507, 0.7189, 0.5939, 0.7189, 0.5939, 0.7189, 0.507, 0.7189, 0.493, 0.7189, 0.507, 0.7189, 0.507, 0.7189, 0.493, 0.7189, 0.493, 0.5311, 0.4061, 0.5311, 0.4061, 0.5311, 0.493, 0.5311, 0.493, 0.7189, 0.493, 0.7189, 0.493, 0.7189, 0.493, 0.7189, 0.5939, 0.5311, 0.507, 0.5311, 0.507, 0.5311, 0.5939, 0.5311, 0.507, 0.5311, 0.493, 0.5311, 0.493, 0.5311, 0.507, 0.5311, 0.4061, 0.5311, 0.4061, 0.7189, 0.4061, 0.7189, 0.4061, 0.5311, 0.4061, 0.7189, 0.493, 0.7189, 0.493, 0.7189, 0.4061, 0.7189])
me_cube_008.update()
me_cube_009 = bpy.data.meshes.new('Cube.009')
me_cube_009.from_pydata([(0.0529, -0.08521, 1.077), (0.0529, -0.08521, -1.077), (0.0529, 0.08521, -1.077), (0.0529, 0.08521, 1.077), (0.0529, -0.05241, 0.04956), (0.0529, 0.05241, 0.04956), (0.0529, -0.05241, -0.04961), (0.0529, 0.05241, -0.04961), (0.0529, -1.066, 0.07965), (0.0529, 1.066, 0.07965), (0.0529, -1.066, -0.07971), (0.0529, 1.066, -0.07971), (-0.0529, -0.05241, 0.6624), (-0.0529, -0.05241, -0.6623), (-0.0529, 0.05241, -0.6623), (-0.0529, 0.05241, 0.6624), (-0.0529, -0.05241, 0.04956), (-0.0529, 0.05241, 0.04956), (-0.0529, -0.05241, -0.04961), (-0.0529, 0.05241, -0.04961), (-0.0529, -0.6634, 0.04956), (-0.0529, 0.6634, 0.04956), (-0.0529, -0.6634, -0.04961), (-0.0529, 0.6634, -0.04961)], [], [(4, 0, 3, 5), (6, 4, 5, 7), (1, 6, 7, 2), (4, 6, 10, 8), (7, 5, 9, 11), (9, 5, 17, 21), (4, 8, 20, 16), (3, 0, 12, 15), (10, 6, 18, 22), (5, 3, 15, 17), (11, 9, 21, 23), (6, 1, 13, 18), (7, 11, 23, 19), (0, 4, 16, 12), (8, 10, 22, 20), (1, 2, 14, 13), (2, 7, 19, 14)])
me_cube_009.polygons.foreach_set('use_smooth', [True] * 17)
_uv = me_cube_009.uv_layers.new(name='UVMap')
_uv.uv.foreach_set('vector', [0.507, 0.5311, 0.5939, 0.5311, 0.5939, 0.7189, 0.507, 0.7189, 0.493, 0.5311, 0.507, 0.5311, 0.507, 0.7189, 0.493, 0.7189, 0.4061, 0.5311, 0.493, 0.5311, 0.493, 0.7189, 0.4061, 0.7189, 0.507, 0.5311, 0.493, 0.5311, 0.493, 0.5311, 0.507, 0.5311, 0.493, 0.7189, 0.507, 0.7189, 0.507, 0.7189, 0.493, 0.7189, 0.507, 0.7189, 0.507, 0.7189, 0.507, 0.7189, 0.507, 0.7189, 0.507, 0.5311, 0.507, 0.5311, 0.507, 0.5311, 0.507, 0.5311, 0.5939, 0.7189, 0.5939, 0.5311, 0.5939, 0.5311, 0.5939, 0.7189, 0.493, 0.5311, 0.493, 0.5311, 0.493, 0.5311, 0.493, 0.5311, 0.507, 0.7189, 0.5939, 0.7189, 0.5939, 0.7189, 0.507, 0.7189, 0.493, 0.7189, 0.507, 0.7189, 0.507, 0.7189, 0.493, 0.7189, 0.493, 0.5311, 0.4061, 0.5311, 0.4061, 0.5311, 0.493, 0.5311, 0.493, 0.7189, 0.493, 0.7189, 0.493, 0.7189, 0.493, 0.7189, 0.5939, 0.5311, 0.507, 0.5311, 0.507, 0.5311, 0.5939, 0.5311, 0.507, 0.5311, 0.493, 0.5311, 0.493, 0.5311, 0.507, 0.5311, 0.4061, 0.5311, 0.4061, 0.7189, 0.4061, 0.7189, 0.4061, 0.5311, 0.4061, 0.7189, 0.493, 0.7189, 0.493, 0.7189, 0.4061, 0.7189])
me_cube_009.update()
me_cube_010 = bpy.data.meshes.new('Cube.010')
me_cube_010.from_pydata([(0.0529, -0.08795, 1.111), (0.0529, -0.08795, -1.111), (0.0529, 0.08795, -1.111), (0.0529, 0.08795, 1.111), (0.0529, -0.05241, 0.04956), (0.0529, 0.05241, 0.04956), (0.0529, -0.05241, -0.04961), (0.0529, 0.05241, -0.04961), (0.0529, -1.113, 0.08315), (0.0529, 1.113, 0.08315), (0.0529, -1.113, -0.08326), (0.0529, 1.113, -0.08326), (-0.0529, -0.05241, 0.6624), (-0.0529, -0.05241, -0.6623), (-0.0529, 0.05241, -0.6623), (-0.0529, 0.05241, 0.6624), (-0.0529, -0.05241, 0.04956), (-0.0529, 0.05241, 0.04956), (-0.0529, -0.05241, -0.04961), (-0.0529, 0.05241, -0.04961), (-0.0529, -0.6634, 0.04956), (-0.0529, 0.6634, 0.04956), (-0.0529, -0.6634, -0.04961), (-0.0529, 0.6634, -0.04961)], [], [(4, 0, 3, 5), (6, 4, 5, 7), (1, 6, 7, 2), (4, 6, 10, 8), (7, 5, 9, 11), (9, 5, 17, 21), (4, 8, 20, 16), (3, 0, 12, 15), (10, 6, 18, 22), (5, 3, 15, 17), (11, 9, 21, 23), (6, 1, 13, 18), (7, 11, 23, 19), (0, 4, 16, 12), (8, 10, 22, 20), (1, 2, 14, 13), (2, 7, 19, 14)])
me_cube_010.polygons.foreach_set('use_smooth', [True] * 17)
_uv = me_cube_010.uv_layers.new(name='UVMap')
_uv.uv.foreach_set('vector', [0.507, 0.5311, 0.5939, 0.5311, 0.5939, 0.7189, 0.507, 0.7189, 0.493, 0.5311, 0.507, 0.5311, 0.507, 0.7189, 0.493, 0.7189, 0.4061, 0.5311, 0.493, 0.5311, 0.493, 0.7189, 0.4061, 0.7189, 0.507, 0.5311, 0.493, 0.5311, 0.493, 0.5311, 0.507, 0.5311, 0.493, 0.7189, 0.507, 0.7189, 0.507, 0.7189, 0.493, 0.7189, 0.507, 0.7189, 0.507, 0.7189, 0.507, 0.7189, 0.507, 0.7189, 0.507, 0.5311, 0.507, 0.5311, 0.507, 0.5311, 0.507, 0.5311, 0.5939, 0.7189, 0.5939, 0.5311, 0.5939, 0.5311, 0.5939, 0.7189, 0.493, 0.5311, 0.493, 0.5311, 0.493, 0.5311, 0.493, 0.5311, 0.507, 0.7189, 0.5939, 0.7189, 0.5939, 0.7189, 0.507, 0.7189, 0.493, 0.7189, 0.507, 0.7189, 0.507, 0.7189, 0.493, 0.7189, 0.493, 0.5311, 0.4061, 0.5311, 0.4061, 0.5311, 0.493, 0.5311, 0.493, 0.7189, 0.493, 0.7189, 0.493, 0.7189, 0.493, 0.7189, 0.5939, 0.5311, 0.507, 0.5311, 0.507, 0.5311, 0.5939, 0.5311, 0.507, 0.5311, 0.493, 0.5311, 0.493, 0.5311, 0.507, 0.5311, 0.4061, 0.5311, 0.4061, 0.7189, 0.4061, 0.7189, 0.4061, 0.5311, 0.4061, 0.7189, 0.493, 0.7189, 0.493, 0.7189, 0.4061, 0.7189])
me_cube_010.update()

# ---- objects
ob_light = bpy.data.objects.new('Light', light_light)
ob_camera = bpy.data.objects.new('Camera', cam_camera)
ob_cube = bpy.data.objects.new('Cube', me_cube_001)
ob_cube_001 = bpy.data.objects.new('Cube.001', me_cube_007)
ob_cube_002 = bpy.data.objects.new('Cube.002', me_cube_008)
ob_cube_003 = bpy.data.objects.new('Cube.003', me_cube_009)
ob_cube_004 = bpy.data.objects.new('Cube.004', me_cube_010)

# ---- transforms, parenting, visibility, modifiers, constraints
ob_light.location = (4.076, 1.005, 5.904)
ob_light.rotation_euler = (0.6503, 0.05522, 1.866)
ob_light.lock_rotations_4d = False
ob_light.empty_display_type = 'ARROWS'
ob_light.color = (0.0, 0.0, 0.0, 0.0)
ob_light.lineart.crease_threshold = 0.0
ob_camera.location = (7.359, -6.926, 4.958)
ob_camera.rotation_euler = (1.109, 0.0, 0.8149)
ob_camera.lock_rotations_4d = False
ob_camera.empty_display_type = 'ARROWS'
ob_camera.color = (0.0, 0.0, 0.0, 0.0)
ob_camera.display_type = 'WIRE'
ob_camera.lineart.crease_threshold = 0.0
ob_cube.location = (0.03393, 4.814e-08, -1.605e-08)
ob_cube.scale = (2.0, 2.0, 2.0)
_m = ob_cube.modifiers.new('Auto Smooth', 'NODES')
_m.node_group = ng_auto_smooth
_gi = [s.identifier for s in ng_auto_smooth.interface.items_tree if s.item_type == 'SOCKET' and s.in_out == 'INPUT']
_m[_gi[1]] = 0.5236  # Angle
ob_cube_001.location = (1.853, 0.0, -0.0001022)
ob_cube_001.rotation_euler = (0.7854, -0.0, 0.0)
ob_cube_001.scale = (2.0, 2.0, 2.0)
_m = ob_cube_001.modifiers.new('Auto Smooth', 'NODES')
_m.node_group = ng_auto_smooth
_gi = [s.identifier for s in ng_auto_smooth.interface.items_tree if s.item_type == 'SOCKET' and s.in_out == 'INPUT']
_m[_gi[1]] = 0.5236  # Angle
ob_cube_002.location = (-1.842, 0.0, -0.0001022)
ob_cube_002.rotation_euler = (3.927, -0.0, 3.142)
ob_cube_002.scale = (2.0, 2.0, 2.0)
_m = ob_cube_002.modifiers.new('Auto Smooth', 'NODES')
_m.node_group = ng_auto_smooth
_gi = [s.identifier for s in ng_auto_smooth.interface.items_tree if s.item_type == 'SOCKET' and s.in_out == 'INPUT']
_m[_gi[1]] = 0.5236  # Angle
ob_cube_003.location = (-0.004824, -1.849, -0.0001022)
ob_cube_003.rotation_euler = (3.927, -0.0, 4.712)
ob_cube_003.scale = (2.0, 2.0, 2.0)
_m = ob_cube_003.modifiers.new('Auto Smooth', 'NODES')
_m.node_group = ng_auto_smooth
_gi = [s.identifier for s in ng_auto_smooth.interface.items_tree if s.item_type == 'SOCKET' and s.in_out == 'INPUT']
_m[_gi[1]] = 0.5236  # Angle
ob_cube_004.location = (0.006516, 1.861, -0.04547)
ob_cube_004.rotation_euler = (3.927, -0.0, 7.854)
ob_cube_004.scale = (2.0, 2.0, 2.0)
_m = ob_cube_004.modifiers.new('Auto Smooth', 'NODES')
_m.node_group = ng_auto_smooth
_gi = [s.identifier for s in ng_auto_smooth.interface.items_tree if s.item_type == 'SOCKET' and s.in_out == 'INPUT']
_m[_gi[1]] = 0.5236  # Angle

# ---- collection membership
col_collection.objects.link(ob_light)
col_collection.objects.link(ob_camera)
col_collection.objects.link(ob_cube)
col_collection.objects.link(ob_cube_001)
col_collection.objects.link(ob_cube_002)
col_collection.objects.link(ob_cube_003)
col_collection.objects.link(ob_cube_004)

# ---- scene / render settings (as saved in the file)
scene.camera = ob_camera
scene.frame_start = 1; scene.frame_end = 250; scene.frame_set(1)
scene.render.engine = 'BLENDER_EEVEE_NEXT'
scene.cycles.sampling_pattern = 'TABULATED_SOBOL'
scene.view_settings.view_transform = 'Filmic'
bpy.context.view_layer.update()

